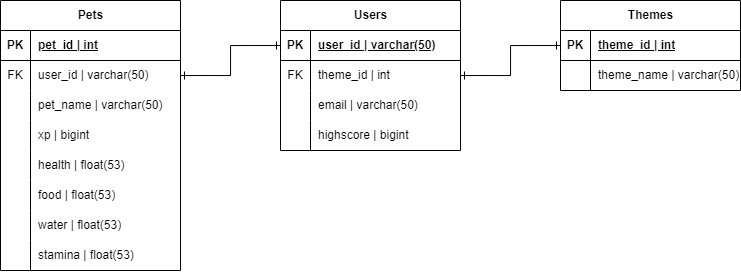

The diagram above was exported from draw.io. Its source (the exported page's mxGraphModel, read from the mxfile embedded in the PNG):
<mxGraphModel dx="1055" dy="700" grid="1" gridSize="10" guides="1" tooltips="1" connect="1" arrows="1" fold="1" page="1" pageScale="1" pageWidth="850" pageHeight="1100" math="0" shadow="0" extFonts="Permanent Marker^https://fonts.googleapis.com/css?family=Permanent+Marker">
  <root>
    <mxCell id="0" />
    <mxCell id="1" parent="0" />
    <mxCell id="m9EylNYUcy87yzq89Qrx-1" value="Pets" style="shape=table;startSize=30;container=1;collapsible=1;childLayout=tableLayout;fixedRows=1;rowLines=0;fontStyle=1;align=center;resizeLast=1;html=1;" vertex="1" parent="1">
      <mxGeometry x="80" y="80" width="180" height="270" as="geometry" />
    </mxCell>
    <mxCell id="m9EylNYUcy87yzq89Qrx-2" value="" style="shape=tableRow;horizontal=0;startSize=0;swimlaneHead=0;swimlaneBody=0;fillColor=none;collapsible=0;dropTarget=0;points=[[0,0.5],[1,0.5]];portConstraint=eastwest;top=0;left=0;right=0;bottom=1;" vertex="1" parent="m9EylNYUcy87yzq89Qrx-1">
      <mxGeometry y="30" width="180" height="30" as="geometry" />
    </mxCell>
    <mxCell id="m9EylNYUcy87yzq89Qrx-3" value="PK" style="shape=partialRectangle;connectable=0;fillColor=none;top=0;left=0;bottom=0;right=0;fontStyle=1;overflow=hidden;whiteSpace=wrap;html=1;" vertex="1" parent="m9EylNYUcy87yzq89Qrx-2">
      <mxGeometry width="30" height="30" as="geometry">
        <mxRectangle width="30" height="30" as="alternateBounds" />
      </mxGeometry>
    </mxCell>
    <mxCell id="m9EylNYUcy87yzq89Qrx-4" value="pet_id | int" style="shape=partialRectangle;connectable=0;fillColor=none;top=0;left=0;bottom=0;right=0;align=left;spacingLeft=6;fontStyle=5;overflow=hidden;whiteSpace=wrap;html=1;" vertex="1" parent="m9EylNYUcy87yzq89Qrx-2">
      <mxGeometry x="30" width="150" height="30" as="geometry">
        <mxRectangle width="150" height="30" as="alternateBounds" />
      </mxGeometry>
    </mxCell>
    <mxCell id="m9EylNYUcy87yzq89Qrx-5" value="" style="shape=tableRow;horizontal=0;startSize=0;swimlaneHead=0;swimlaneBody=0;fillColor=none;collapsible=0;dropTarget=0;points=[[0,0.5],[1,0.5]];portConstraint=eastwest;top=0;left=0;right=0;bottom=0;" vertex="1" parent="m9EylNYUcy87yzq89Qrx-1">
      <mxGeometry y="60" width="180" height="30" as="geometry" />
    </mxCell>
    <mxCell id="m9EylNYUcy87yzq89Qrx-6" value="FK" style="shape=partialRectangle;connectable=0;fillColor=none;top=0;left=0;bottom=0;right=0;editable=1;overflow=hidden;whiteSpace=wrap;html=1;" vertex="1" parent="m9EylNYUcy87yzq89Qrx-5">
      <mxGeometry width="30" height="30" as="geometry">
        <mxRectangle width="30" height="30" as="alternateBounds" />
      </mxGeometry>
    </mxCell>
    <mxCell id="m9EylNYUcy87yzq89Qrx-7" value="user_id | varchar(50)" style="shape=partialRectangle;connectable=0;fillColor=none;top=0;left=0;bottom=0;right=0;align=left;spacingLeft=6;overflow=hidden;whiteSpace=wrap;html=1;" vertex="1" parent="m9EylNYUcy87yzq89Qrx-5">
      <mxGeometry x="30" width="150" height="30" as="geometry">
        <mxRectangle width="150" height="30" as="alternateBounds" />
      </mxGeometry>
    </mxCell>
    <mxCell id="m9EylNYUcy87yzq89Qrx-73" style="shape=tableRow;horizontal=0;startSize=0;swimlaneHead=0;swimlaneBody=0;fillColor=none;collapsible=0;dropTarget=0;points=[[0,0.5],[1,0.5]];portConstraint=eastwest;top=0;left=0;right=0;bottom=0;" vertex="1" parent="m9EylNYUcy87yzq89Qrx-1">
      <mxGeometry y="90" width="180" height="30" as="geometry" />
    </mxCell>
    <mxCell id="m9EylNYUcy87yzq89Qrx-74" style="shape=partialRectangle;connectable=0;fillColor=none;top=0;left=0;bottom=0;right=0;editable=1;overflow=hidden;whiteSpace=wrap;html=1;" vertex="1" parent="m9EylNYUcy87yzq89Qrx-73">
      <mxGeometry width="30" height="30" as="geometry">
        <mxRectangle width="30" height="30" as="alternateBounds" />
      </mxGeometry>
    </mxCell>
    <mxCell id="m9EylNYUcy87yzq89Qrx-75" value="pet_name | varchar(50)" style="shape=partialRectangle;connectable=0;fillColor=none;top=0;left=0;bottom=0;right=0;align=left;spacingLeft=6;overflow=hidden;whiteSpace=wrap;html=1;" vertex="1" parent="m9EylNYUcy87yzq89Qrx-73">
      <mxGeometry x="30" width="150" height="30" as="geometry">
        <mxRectangle width="150" height="30" as="alternateBounds" />
      </mxGeometry>
    </mxCell>
    <mxCell id="m9EylNYUcy87yzq89Qrx-8" value="" style="shape=tableRow;horizontal=0;startSize=0;swimlaneHead=0;swimlaneBody=0;fillColor=none;collapsible=0;dropTarget=0;points=[[0,0.5],[1,0.5]];portConstraint=eastwest;top=0;left=0;right=0;bottom=0;" vertex="1" parent="m9EylNYUcy87yzq89Qrx-1">
      <mxGeometry y="120" width="180" height="30" as="geometry" />
    </mxCell>
    <mxCell id="m9EylNYUcy87yzq89Qrx-9" value="" style="shape=partialRectangle;connectable=0;fillColor=none;top=0;left=0;bottom=0;right=0;editable=1;overflow=hidden;whiteSpace=wrap;html=1;" vertex="1" parent="m9EylNYUcy87yzq89Qrx-8">
      <mxGeometry width="30" height="30" as="geometry">
        <mxRectangle width="30" height="30" as="alternateBounds" />
      </mxGeometry>
    </mxCell>
    <mxCell id="m9EylNYUcy87yzq89Qrx-10" value="xp | bigint" style="shape=partialRectangle;connectable=0;fillColor=none;top=0;left=0;bottom=0;right=0;align=left;spacingLeft=6;overflow=hidden;whiteSpace=wrap;html=1;" vertex="1" parent="m9EylNYUcy87yzq89Qrx-8">
      <mxGeometry x="30" width="150" height="30" as="geometry">
        <mxRectangle width="150" height="30" as="alternateBounds" />
      </mxGeometry>
    </mxCell>
    <mxCell id="m9EylNYUcy87yzq89Qrx-11" value="" style="shape=tableRow;horizontal=0;startSize=0;swimlaneHead=0;swimlaneBody=0;fillColor=none;collapsible=0;dropTarget=0;points=[[0,0.5],[1,0.5]];portConstraint=eastwest;top=0;left=0;right=0;bottom=0;" vertex="1" parent="m9EylNYUcy87yzq89Qrx-1">
      <mxGeometry y="150" width="180" height="30" as="geometry" />
    </mxCell>
    <mxCell id="m9EylNYUcy87yzq89Qrx-12" value="" style="shape=partialRectangle;connectable=0;fillColor=none;top=0;left=0;bottom=0;right=0;editable=1;overflow=hidden;whiteSpace=wrap;html=1;" vertex="1" parent="m9EylNYUcy87yzq89Qrx-11">
      <mxGeometry width="30" height="30" as="geometry">
        <mxRectangle width="30" height="30" as="alternateBounds" />
      </mxGeometry>
    </mxCell>
    <mxCell id="m9EylNYUcy87yzq89Qrx-13" value="health | float(53)" style="shape=partialRectangle;connectable=0;fillColor=none;top=0;left=0;bottom=0;right=0;align=left;spacingLeft=6;overflow=hidden;whiteSpace=wrap;html=1;" vertex="1" parent="m9EylNYUcy87yzq89Qrx-11">
      <mxGeometry x="30" width="150" height="30" as="geometry">
        <mxRectangle width="150" height="30" as="alternateBounds" />
      </mxGeometry>
    </mxCell>
    <mxCell id="m9EylNYUcy87yzq89Qrx-52" style="shape=tableRow;horizontal=0;startSize=0;swimlaneHead=0;swimlaneBody=0;fillColor=none;collapsible=0;dropTarget=0;points=[[0,0.5],[1,0.5]];portConstraint=eastwest;top=0;left=0;right=0;bottom=0;" vertex="1" parent="m9EylNYUcy87yzq89Qrx-1">
      <mxGeometry y="180" width="180" height="30" as="geometry" />
    </mxCell>
    <mxCell id="m9EylNYUcy87yzq89Qrx-53" style="shape=partialRectangle;connectable=0;fillColor=none;top=0;left=0;bottom=0;right=0;editable=1;overflow=hidden;whiteSpace=wrap;html=1;" vertex="1" parent="m9EylNYUcy87yzq89Qrx-52">
      <mxGeometry width="30" height="30" as="geometry">
        <mxRectangle width="30" height="30" as="alternateBounds" />
      </mxGeometry>
    </mxCell>
    <mxCell id="m9EylNYUcy87yzq89Qrx-54" value="food | float(53)" style="shape=partialRectangle;connectable=0;fillColor=none;top=0;left=0;bottom=0;right=0;align=left;spacingLeft=6;overflow=hidden;whiteSpace=wrap;html=1;" vertex="1" parent="m9EylNYUcy87yzq89Qrx-52">
      <mxGeometry x="30" width="150" height="30" as="geometry">
        <mxRectangle width="150" height="30" as="alternateBounds" />
      </mxGeometry>
    </mxCell>
    <mxCell id="m9EylNYUcy87yzq89Qrx-49" style="shape=tableRow;horizontal=0;startSize=0;swimlaneHead=0;swimlaneBody=0;fillColor=none;collapsible=0;dropTarget=0;points=[[0,0.5],[1,0.5]];portConstraint=eastwest;top=0;left=0;right=0;bottom=0;" vertex="1" parent="m9EylNYUcy87yzq89Qrx-1">
      <mxGeometry y="210" width="180" height="30" as="geometry" />
    </mxCell>
    <mxCell id="m9EylNYUcy87yzq89Qrx-50" style="shape=partialRectangle;connectable=0;fillColor=none;top=0;left=0;bottom=0;right=0;editable=1;overflow=hidden;whiteSpace=wrap;html=1;" vertex="1" parent="m9EylNYUcy87yzq89Qrx-49">
      <mxGeometry width="30" height="30" as="geometry">
        <mxRectangle width="30" height="30" as="alternateBounds" />
      </mxGeometry>
    </mxCell>
    <mxCell id="m9EylNYUcy87yzq89Qrx-51" value="water | float(53)" style="shape=partialRectangle;connectable=0;fillColor=none;top=0;left=0;bottom=0;right=0;align=left;spacingLeft=6;overflow=hidden;whiteSpace=wrap;html=1;" vertex="1" parent="m9EylNYUcy87yzq89Qrx-49">
      <mxGeometry x="30" width="150" height="30" as="geometry">
        <mxRectangle width="150" height="30" as="alternateBounds" />
      </mxGeometry>
    </mxCell>
    <mxCell id="m9EylNYUcy87yzq89Qrx-46" style="shape=tableRow;horizontal=0;startSize=0;swimlaneHead=0;swimlaneBody=0;fillColor=none;collapsible=0;dropTarget=0;points=[[0,0.5],[1,0.5]];portConstraint=eastwest;top=0;left=0;right=0;bottom=0;" vertex="1" parent="m9EylNYUcy87yzq89Qrx-1">
      <mxGeometry y="240" width="180" height="30" as="geometry" />
    </mxCell>
    <mxCell id="m9EylNYUcy87yzq89Qrx-47" style="shape=partialRectangle;connectable=0;fillColor=none;top=0;left=0;bottom=0;right=0;editable=1;overflow=hidden;whiteSpace=wrap;html=1;" vertex="1" parent="m9EylNYUcy87yzq89Qrx-46">
      <mxGeometry width="30" height="30" as="geometry">
        <mxRectangle width="30" height="30" as="alternateBounds" />
      </mxGeometry>
    </mxCell>
    <mxCell id="m9EylNYUcy87yzq89Qrx-48" value="stamina | float(53)" style="shape=partialRectangle;connectable=0;fillColor=none;top=0;left=0;bottom=0;right=0;align=left;spacingLeft=6;overflow=hidden;whiteSpace=wrap;html=1;" vertex="1" parent="m9EylNYUcy87yzq89Qrx-46">
      <mxGeometry x="30" width="150" height="30" as="geometry">
        <mxRectangle width="150" height="30" as="alternateBounds" />
      </mxGeometry>
    </mxCell>
    <mxCell id="m9EylNYUcy87yzq89Qrx-14" value="Users" style="shape=table;startSize=30;container=1;collapsible=1;childLayout=tableLayout;fixedRows=1;rowLines=0;fontStyle=1;align=center;resizeLast=1;html=1;" vertex="1" parent="1">
      <mxGeometry x="360" y="80" width="180" height="150" as="geometry" />
    </mxCell>
    <mxCell id="m9EylNYUcy87yzq89Qrx-15" value="" style="shape=tableRow;horizontal=0;startSize=0;swimlaneHead=0;swimlaneBody=0;fillColor=none;collapsible=0;dropTarget=0;points=[[0,0.5],[1,0.5]];portConstraint=eastwest;top=0;left=0;right=0;bottom=1;" vertex="1" parent="m9EylNYUcy87yzq89Qrx-14">
      <mxGeometry y="30" width="180" height="30" as="geometry" />
    </mxCell>
    <mxCell id="m9EylNYUcy87yzq89Qrx-16" value="PK" style="shape=partialRectangle;connectable=0;fillColor=none;top=0;left=0;bottom=0;right=0;fontStyle=1;overflow=hidden;whiteSpace=wrap;html=1;" vertex="1" parent="m9EylNYUcy87yzq89Qrx-15">
      <mxGeometry width="30" height="30" as="geometry">
        <mxRectangle width="30" height="30" as="alternateBounds" />
      </mxGeometry>
    </mxCell>
    <mxCell id="m9EylNYUcy87yzq89Qrx-17" value="user_id | varchar(50)" style="shape=partialRectangle;connectable=0;fillColor=none;top=0;left=0;bottom=0;right=0;align=left;spacingLeft=6;fontStyle=5;overflow=hidden;whiteSpace=wrap;html=1;" vertex="1" parent="m9EylNYUcy87yzq89Qrx-15">
      <mxGeometry x="30" width="150" height="30" as="geometry">
        <mxRectangle width="150" height="30" as="alternateBounds" />
      </mxGeometry>
    </mxCell>
    <mxCell id="m9EylNYUcy87yzq89Qrx-18" value="" style="shape=tableRow;horizontal=0;startSize=0;swimlaneHead=0;swimlaneBody=0;fillColor=none;collapsible=0;dropTarget=0;points=[[0,0.5],[1,0.5]];portConstraint=eastwest;top=0;left=0;right=0;bottom=0;" vertex="1" parent="m9EylNYUcy87yzq89Qrx-14">
      <mxGeometry y="60" width="180" height="30" as="geometry" />
    </mxCell>
    <mxCell id="m9EylNYUcy87yzq89Qrx-19" value="FK" style="shape=partialRectangle;connectable=0;fillColor=none;top=0;left=0;bottom=0;right=0;editable=1;overflow=hidden;whiteSpace=wrap;html=1;" vertex="1" parent="m9EylNYUcy87yzq89Qrx-18">
      <mxGeometry width="30" height="30" as="geometry">
        <mxRectangle width="30" height="30" as="alternateBounds" />
      </mxGeometry>
    </mxCell>
    <mxCell id="m9EylNYUcy87yzq89Qrx-20" value="theme_id | int" style="shape=partialRectangle;connectable=0;fillColor=none;top=0;left=0;bottom=0;right=0;align=left;spacingLeft=6;overflow=hidden;whiteSpace=wrap;html=1;" vertex="1" parent="m9EylNYUcy87yzq89Qrx-18">
      <mxGeometry x="30" width="150" height="30" as="geometry">
        <mxRectangle width="150" height="30" as="alternateBounds" />
      </mxGeometry>
    </mxCell>
    <mxCell id="wMlaMJB71G8J6wIfWLK5-17" style="shape=tableRow;horizontal=0;startSize=0;swimlaneHead=0;swimlaneBody=0;fillColor=none;collapsible=0;dropTarget=0;points=[[0,0.5],[1,0.5]];portConstraint=eastwest;top=0;left=0;right=0;bottom=0;" vertex="1" parent="m9EylNYUcy87yzq89Qrx-14">
      <mxGeometry y="90" width="180" height="30" as="geometry" />
    </mxCell>
    <mxCell id="wMlaMJB71G8J6wIfWLK5-18" style="shape=partialRectangle;connectable=0;fillColor=none;top=0;left=0;bottom=0;right=0;editable=1;overflow=hidden;whiteSpace=wrap;html=1;" vertex="1" parent="wMlaMJB71G8J6wIfWLK5-17">
      <mxGeometry width="30" height="30" as="geometry">
        <mxRectangle width="30" height="30" as="alternateBounds" />
      </mxGeometry>
    </mxCell>
    <mxCell id="wMlaMJB71G8J6wIfWLK5-19" value="email | varchar(50)" style="shape=partialRectangle;connectable=0;fillColor=none;top=0;left=0;bottom=0;right=0;align=left;spacingLeft=6;overflow=hidden;whiteSpace=wrap;html=1;" vertex="1" parent="wMlaMJB71G8J6wIfWLK5-17">
      <mxGeometry x="30" width="150" height="30" as="geometry">
        <mxRectangle width="150" height="30" as="alternateBounds" />
      </mxGeometry>
    </mxCell>
    <mxCell id="wMlaMJB71G8J6wIfWLK5-20" style="shape=tableRow;horizontal=0;startSize=0;swimlaneHead=0;swimlaneBody=0;fillColor=none;collapsible=0;dropTarget=0;points=[[0,0.5],[1,0.5]];portConstraint=eastwest;top=0;left=0;right=0;bottom=0;" vertex="1" parent="m9EylNYUcy87yzq89Qrx-14">
      <mxGeometry y="120" width="180" height="30" as="geometry" />
    </mxCell>
    <mxCell id="wMlaMJB71G8J6wIfWLK5-21" style="shape=partialRectangle;connectable=0;fillColor=none;top=0;left=0;bottom=0;right=0;editable=1;overflow=hidden;whiteSpace=wrap;html=1;" vertex="1" parent="wMlaMJB71G8J6wIfWLK5-20">
      <mxGeometry width="30" height="30" as="geometry">
        <mxRectangle width="30" height="30" as="alternateBounds" />
      </mxGeometry>
    </mxCell>
    <mxCell id="wMlaMJB71G8J6wIfWLK5-22" value="highscore | bigint" style="shape=partialRectangle;connectable=0;fillColor=none;top=0;left=0;bottom=0;right=0;align=left;spacingLeft=6;overflow=hidden;whiteSpace=wrap;html=1;" vertex="1" parent="wMlaMJB71G8J6wIfWLK5-20">
      <mxGeometry x="30" width="150" height="30" as="geometry">
        <mxRectangle width="150" height="30" as="alternateBounds" />
      </mxGeometry>
    </mxCell>
    <mxCell id="m9EylNYUcy87yzq89Qrx-27" value="Themes" style="shape=table;startSize=30;container=1;collapsible=1;childLayout=tableLayout;fixedRows=1;rowLines=0;fontStyle=1;align=center;resizeLast=1;html=1;" vertex="1" parent="1">
      <mxGeometry x="640" y="80" width="180" height="90" as="geometry" />
    </mxCell>
    <mxCell id="m9EylNYUcy87yzq89Qrx-28" value="" style="shape=tableRow;horizontal=0;startSize=0;swimlaneHead=0;swimlaneBody=0;fillColor=none;collapsible=0;dropTarget=0;points=[[0,0.5],[1,0.5]];portConstraint=eastwest;top=0;left=0;right=0;bottom=1;" vertex="1" parent="m9EylNYUcy87yzq89Qrx-27">
      <mxGeometry y="30" width="180" height="30" as="geometry" />
    </mxCell>
    <mxCell id="m9EylNYUcy87yzq89Qrx-29" value="PK" style="shape=partialRectangle;connectable=0;fillColor=none;top=0;left=0;bottom=0;right=0;fontStyle=1;overflow=hidden;whiteSpace=wrap;html=1;" vertex="1" parent="m9EylNYUcy87yzq89Qrx-28">
      <mxGeometry width="30" height="30" as="geometry">
        <mxRectangle width="30" height="30" as="alternateBounds" />
      </mxGeometry>
    </mxCell>
    <mxCell id="m9EylNYUcy87yzq89Qrx-30" value="theme_id | int" style="shape=partialRectangle;connectable=0;fillColor=none;top=0;left=0;bottom=0;right=0;align=left;spacingLeft=6;fontStyle=5;overflow=hidden;whiteSpace=wrap;html=1;" vertex="1" parent="m9EylNYUcy87yzq89Qrx-28">
      <mxGeometry x="30" width="150" height="30" as="geometry">
        <mxRectangle width="150" height="30" as="alternateBounds" />
      </mxGeometry>
    </mxCell>
    <mxCell id="m9EylNYUcy87yzq89Qrx-31" value="" style="shape=tableRow;horizontal=0;startSize=0;swimlaneHead=0;swimlaneBody=0;fillColor=none;collapsible=0;dropTarget=0;points=[[0,0.5],[1,0.5]];portConstraint=eastwest;top=0;left=0;right=0;bottom=0;" vertex="1" parent="m9EylNYUcy87yzq89Qrx-27">
      <mxGeometry y="60" width="180" height="30" as="geometry" />
    </mxCell>
    <mxCell id="m9EylNYUcy87yzq89Qrx-32" value="" style="shape=partialRectangle;connectable=0;fillColor=none;top=0;left=0;bottom=0;right=0;editable=1;overflow=hidden;whiteSpace=wrap;html=1;" vertex="1" parent="m9EylNYUcy87yzq89Qrx-31">
      <mxGeometry width="30" height="30" as="geometry">
        <mxRectangle width="30" height="30" as="alternateBounds" />
      </mxGeometry>
    </mxCell>
    <mxCell id="m9EylNYUcy87yzq89Qrx-33" value="theme_name | varchar(50)" style="shape=partialRectangle;connectable=0;fillColor=none;top=0;left=0;bottom=0;right=0;align=left;spacingLeft=6;overflow=hidden;whiteSpace=wrap;html=1;" vertex="1" parent="m9EylNYUcy87yzq89Qrx-31">
      <mxGeometry x="30" width="150" height="30" as="geometry">
        <mxRectangle width="150" height="30" as="alternateBounds" />
      </mxGeometry>
    </mxCell>
    <mxCell id="m9EylNYUcy87yzq89Qrx-40" style="edgeStyle=orthogonalEdgeStyle;rounded=0;orthogonalLoop=1;jettySize=auto;html=1;exitX=0;exitY=0.5;exitDx=0;exitDy=0;entryX=1;entryY=0.5;entryDx=0;entryDy=0;endArrow=ERone;endFill=0;startArrow=ERone;startFill=0;" edge="1" parent="1" source="m9EylNYUcy87yzq89Qrx-15" target="m9EylNYUcy87yzq89Qrx-5">
      <mxGeometry relative="1" as="geometry" />
    </mxCell>
    <mxCell id="m9EylNYUcy87yzq89Qrx-42" style="edgeStyle=orthogonalEdgeStyle;rounded=0;orthogonalLoop=1;jettySize=auto;html=1;exitX=0;exitY=0.5;exitDx=0;exitDy=0;entryX=1;entryY=0.5;entryDx=0;entryDy=0;startArrow=ERone;startFill=0;endArrow=ERone;endFill=0;" edge="1" parent="1" source="m9EylNYUcy87yzq89Qrx-28" target="m9EylNYUcy87yzq89Qrx-18">
      <mxGeometry relative="1" as="geometry" />
    </mxCell>
  </root>
</mxGraphModel>